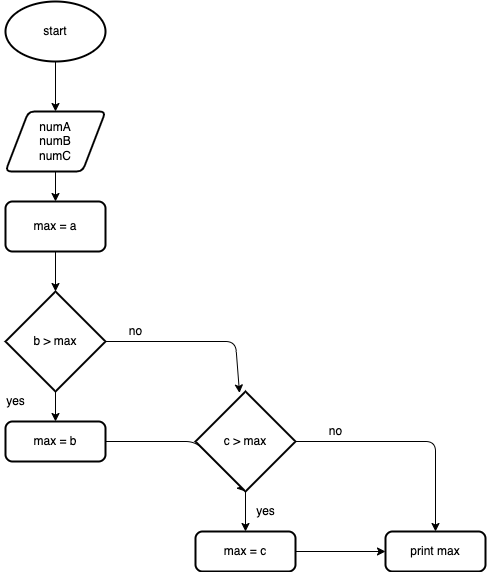

The diagram above was exported from draw.io. Its source (the exported page's mxGraphModel, read from the mxfile embedded in the PNG):
<mxGraphModel dx="567" dy="379" grid="1" gridSize="10" guides="1" tooltips="1" connect="1" arrows="1" fold="1" page="1" pageScale="1" pageWidth="827" pageHeight="1169" math="0" shadow="0">
  <root>
    <mxCell id="0" />
    <mxCell id="1" parent="0" />
    <mxCell id="4" value="" style="edgeStyle=none;html=1;" edge="1" parent="1" source="2" target="3">
      <mxGeometry relative="1" as="geometry" />
    </mxCell>
    <mxCell id="2" value="start" style="strokeWidth=2;html=1;shape=mxgraph.flowchart.start_1;whiteSpace=wrap;" vertex="1" parent="1">
      <mxGeometry x="190" y="10" width="100" height="60" as="geometry" />
    </mxCell>
    <mxCell id="6" value="" style="edgeStyle=none;html=1;" edge="1" parent="1" source="3" target="5">
      <mxGeometry relative="1" as="geometry" />
    </mxCell>
    <mxCell id="3" value="numA&lt;br&gt;numB&lt;br&gt;numC" style="shape=parallelogram;html=1;strokeWidth=2;perimeter=parallelogramPerimeter;whiteSpace=wrap;rounded=1;arcSize=12;size=0.23;" vertex="1" parent="1">
      <mxGeometry x="190" y="120" width="100" height="60" as="geometry" />
    </mxCell>
    <mxCell id="8" value="" style="edgeStyle=none;html=1;" edge="1" parent="1" source="5" target="7">
      <mxGeometry relative="1" as="geometry" />
    </mxCell>
    <mxCell id="5" value="max = a" style="rounded=1;whiteSpace=wrap;html=1;absoluteArcSize=1;arcSize=14;strokeWidth=2;" vertex="1" parent="1">
      <mxGeometry x="190" y="210" width="100" height="50" as="geometry" />
    </mxCell>
    <mxCell id="11" value="" style="edgeStyle=none;html=1;" edge="1" parent="1" source="7" target="9">
      <mxGeometry relative="1" as="geometry" />
    </mxCell>
    <mxCell id="14" value="" style="edgeStyle=none;html=1;entryX=0.44;entryY=0.015;entryDx=0;entryDy=0;entryPerimeter=0;" edge="1" parent="1" source="7" target="13">
      <mxGeometry relative="1" as="geometry">
        <mxPoint x="400" y="410" as="targetPoint" />
        <Array as="points">
          <mxPoint x="420" y="350" />
        </Array>
      </mxGeometry>
    </mxCell>
    <mxCell id="7" value="b &amp;gt; max" style="strokeWidth=2;html=1;shape=mxgraph.flowchart.decision;whiteSpace=wrap;" vertex="1" parent="1">
      <mxGeometry x="190" y="300" width="100" height="100" as="geometry" />
    </mxCell>
    <mxCell id="16" style="edgeStyle=none;html=1;entryX=0.5;entryY=1;entryDx=0;entryDy=0;entryPerimeter=0;" edge="1" parent="1" source="9" target="13">
      <mxGeometry relative="1" as="geometry">
        <Array as="points">
          <mxPoint x="380" y="450" />
        </Array>
      </mxGeometry>
    </mxCell>
    <mxCell id="9" value="max = b" style="rounded=1;whiteSpace=wrap;html=1;absoluteArcSize=1;arcSize=14;strokeWidth=2;" vertex="1" parent="1">
      <mxGeometry x="190" y="430" width="100" height="40" as="geometry" />
    </mxCell>
    <mxCell id="12" value="yes" style="text;html=1;align=center;verticalAlign=middle;resizable=0;points=[];autosize=1;strokeColor=none;fillColor=none;" vertex="1" parent="1">
      <mxGeometry x="185" y="400" width="30" height="20" as="geometry" />
    </mxCell>
    <mxCell id="19" value="" style="edgeStyle=none;html=1;" edge="1" parent="1" source="13" target="17">
      <mxGeometry relative="1" as="geometry" />
    </mxCell>
    <mxCell id="20" style="edgeStyle=none;html=1;entryX=0.5;entryY=0;entryDx=0;entryDy=0;" edge="1" parent="1" source="13" target="18">
      <mxGeometry relative="1" as="geometry">
        <Array as="points">
          <mxPoint x="620" y="450" />
        </Array>
      </mxGeometry>
    </mxCell>
    <mxCell id="13" value="c &amp;gt; max" style="strokeWidth=2;html=1;shape=mxgraph.flowchart.decision;whiteSpace=wrap;" vertex="1" parent="1">
      <mxGeometry x="380" y="400" width="100" height="100" as="geometry" />
    </mxCell>
    <mxCell id="15" value="no" style="text;html=1;align=center;verticalAlign=middle;resizable=0;points=[];autosize=1;strokeColor=none;fillColor=none;" vertex="1" parent="1">
      <mxGeometry x="305" y="330" width="30" height="20" as="geometry" />
    </mxCell>
    <mxCell id="23" value="" style="edgeStyle=none;html=1;" edge="1" parent="1" source="17" target="18">
      <mxGeometry relative="1" as="geometry" />
    </mxCell>
    <mxCell id="17" value="max = c" style="rounded=1;whiteSpace=wrap;html=1;absoluteArcSize=1;arcSize=14;strokeWidth=2;" vertex="1" parent="1">
      <mxGeometry x="380" y="540" width="100" height="40" as="geometry" />
    </mxCell>
    <mxCell id="18" value="print max" style="rounded=1;whiteSpace=wrap;html=1;absoluteArcSize=1;arcSize=14;strokeWidth=2;" vertex="1" parent="1">
      <mxGeometry x="570" y="540" width="100" height="40" as="geometry" />
    </mxCell>
    <mxCell id="21" value="no" style="text;html=1;align=center;verticalAlign=middle;resizable=0;points=[];autosize=1;strokeColor=none;fillColor=none;" vertex="1" parent="1">
      <mxGeometry x="505" y="430" width="30" height="20" as="geometry" />
    </mxCell>
    <mxCell id="22" value="yes" style="text;html=1;align=center;verticalAlign=middle;resizable=0;points=[];autosize=1;strokeColor=none;fillColor=none;" vertex="1" parent="1">
      <mxGeometry x="435" y="510" width="30" height="20" as="geometry" />
    </mxCell>
  </root>
</mxGraphModel>